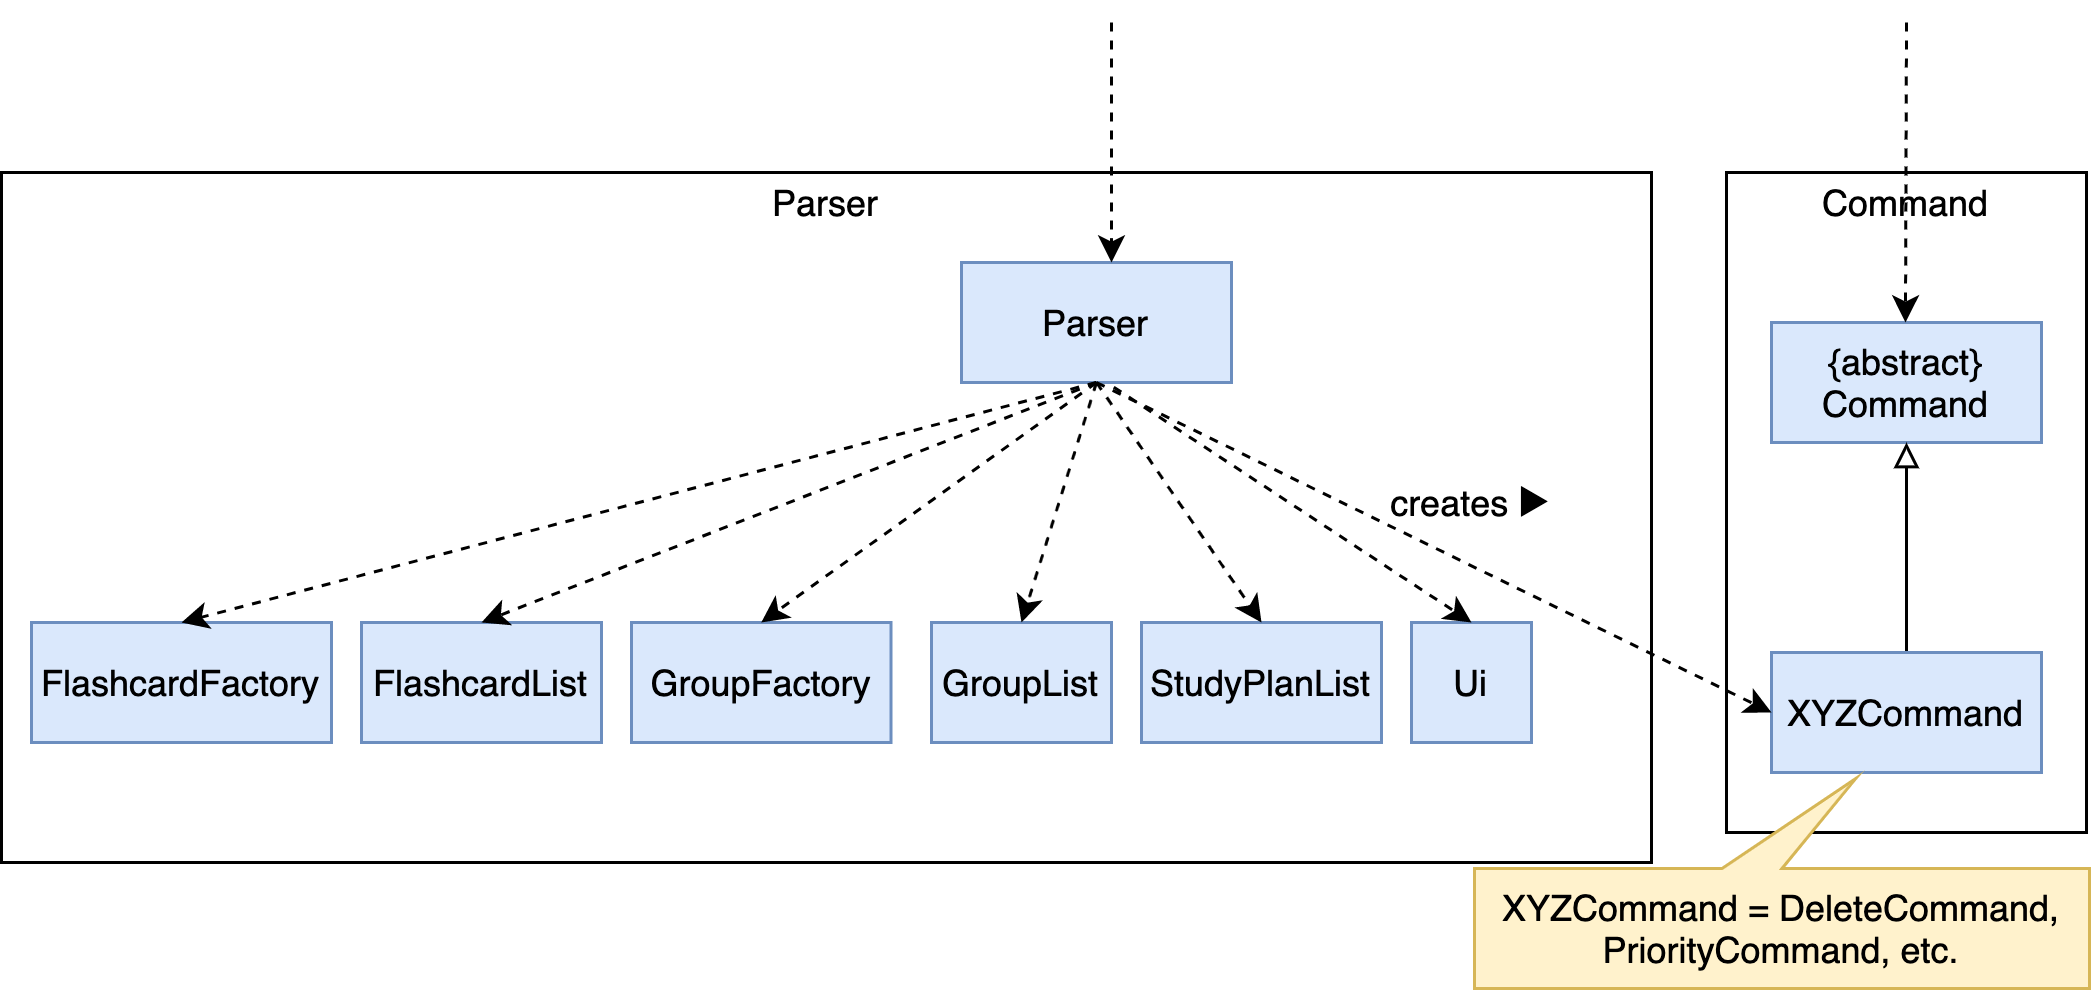

The diagram above was exported from draw.io. Its source (the exported page's mxGraphModel, read from the mxfile embedded in the PNG):
<mxGraphModel dx="946" dy="596" grid="1" gridSize="10" guides="1" tooltips="1" connect="1" arrows="1" fold="1" page="1" pageScale="1" pageWidth="827" pageHeight="1169" math="0" shadow="0">
  <root>
    <mxCell id="WIyWlLk6GJQsqaUBKTNV-0" />
    <mxCell id="WIyWlLk6GJQsqaUBKTNV-1" parent="WIyWlLk6GJQsqaUBKTNV-0" />
    <mxCell id="_zIWYZCIeYMaQIqv80nh-29" value="" style="rounded=0;whiteSpace=wrap;html=1;fillColor=none;gradientColor=none;" parent="WIyWlLk6GJQsqaUBKTNV-1" vertex="1">
      <mxGeometry x="655" y="120" width="120" height="220" as="geometry" />
    </mxCell>
    <mxCell id="_zIWYZCIeYMaQIqv80nh-19" value="" style="rounded=0;whiteSpace=wrap;html=1;gradientColor=none;fillColor=none;align=left;" parent="WIyWlLk6GJQsqaUBKTNV-1" vertex="1">
      <mxGeometry x="80" y="120" width="550" height="230" as="geometry" />
    </mxCell>
    <mxCell id="_zIWYZCIeYMaQIqv80nh-1" value="Parser" style="rounded=0;whiteSpace=wrap;html=1;fillColor=#dae8fc;strokeColor=#6c8ebf;" parent="WIyWlLk6GJQsqaUBKTNV-1" vertex="1">
      <mxGeometry x="400" y="150" width="90" height="40" as="geometry" />
    </mxCell>
    <mxCell id="_zIWYZCIeYMaQIqv80nh-2" value="FlashcardFactory" style="rounded=0;whiteSpace=wrap;html=1;fillColor=#dae8fc;strokeColor=#6c8ebf;" parent="WIyWlLk6GJQsqaUBKTNV-1" vertex="1">
      <mxGeometry x="90" y="270" width="100" height="40" as="geometry" />
    </mxCell>
    <mxCell id="_zIWYZCIeYMaQIqv80nh-3" value="" style="endArrow=classic;html=1;exitX=0.5;exitY=1;exitDx=0;exitDy=0;entryX=0.5;entryY=0;entryDx=0;entryDy=0;dashed=1;" parent="WIyWlLk6GJQsqaUBKTNV-1" source="_zIWYZCIeYMaQIqv80nh-1" target="_zIWYZCIeYMaQIqv80nh-2" edge="1">
      <mxGeometry width="50" height="50" relative="1" as="geometry">
        <mxPoint x="370" y="340" as="sourcePoint" />
        <mxPoint x="420" y="290" as="targetPoint" />
      </mxGeometry>
    </mxCell>
    <mxCell id="_zIWYZCIeYMaQIqv80nh-4" value="FlashcardList" style="rounded=0;whiteSpace=wrap;html=1;fillColor=#dae8fc;strokeColor=#6c8ebf;" parent="WIyWlLk6GJQsqaUBKTNV-1" vertex="1">
      <mxGeometry x="200" y="270" width="80" height="40" as="geometry" />
    </mxCell>
    <mxCell id="_zIWYZCIeYMaQIqv80nh-5" value="" style="endArrow=classic;html=1;exitX=0.5;exitY=1;exitDx=0;exitDy=0;entryX=0.5;entryY=0;entryDx=0;entryDy=0;dashed=1;" parent="WIyWlLk6GJQsqaUBKTNV-1" source="_zIWYZCIeYMaQIqv80nh-1" target="_zIWYZCIeYMaQIqv80nh-4" edge="1">
      <mxGeometry width="50" height="50" relative="1" as="geometry">
        <mxPoint x="452.4999999999999" y="180" as="sourcePoint" />
        <mxPoint x="527.5" y="290" as="targetPoint" />
      </mxGeometry>
    </mxCell>
    <mxCell id="_zIWYZCIeYMaQIqv80nh-6" value="GroupFactory" style="rounded=0;whiteSpace=wrap;html=1;fillColor=#dae8fc;strokeColor=#6c8ebf;" parent="WIyWlLk6GJQsqaUBKTNV-1" vertex="1">
      <mxGeometry x="290" y="270" width="86.5" height="40" as="geometry" />
    </mxCell>
    <mxCell id="_zIWYZCIeYMaQIqv80nh-7" value="" style="endArrow=classic;html=1;exitX=0.5;exitY=1;exitDx=0;exitDy=0;entryX=0.5;entryY=0;entryDx=0;entryDy=0;dashed=1;" parent="WIyWlLk6GJQsqaUBKTNV-1" source="_zIWYZCIeYMaQIqv80nh-1" target="_zIWYZCIeYMaQIqv80nh-6" edge="1">
      <mxGeometry width="50" height="50" relative="1" as="geometry">
        <mxPoint x="454.9999999999999" y="180" as="sourcePoint" />
        <mxPoint x="637.5" y="290" as="targetPoint" />
      </mxGeometry>
    </mxCell>
    <mxCell id="_zIWYZCIeYMaQIqv80nh-13" value="GroupList" style="rounded=0;whiteSpace=wrap;html=1;fillColor=#dae8fc;strokeColor=#6c8ebf;" parent="WIyWlLk6GJQsqaUBKTNV-1" vertex="1">
      <mxGeometry x="390" y="270" width="60" height="40" as="geometry" />
    </mxCell>
    <mxCell id="_zIWYZCIeYMaQIqv80nh-14" value="" style="endArrow=classic;html=1;exitX=0.5;exitY=1;exitDx=0;exitDy=0;entryX=0.5;entryY=0;entryDx=0;entryDy=0;dashed=1;" parent="WIyWlLk6GJQsqaUBKTNV-1" source="_zIWYZCIeYMaQIqv80nh-1" target="_zIWYZCIeYMaQIqv80nh-13" edge="1">
      <mxGeometry width="50" height="50" relative="1" as="geometry">
        <mxPoint x="785" y="190" as="sourcePoint" />
        <mxPoint x="760" y="290" as="targetPoint" />
      </mxGeometry>
    </mxCell>
    <mxCell id="_zIWYZCIeYMaQIqv80nh-15" value="StudyPlanList" style="rounded=0;whiteSpace=wrap;html=1;fillColor=#dae8fc;strokeColor=#6c8ebf;" parent="WIyWlLk6GJQsqaUBKTNV-1" vertex="1">
      <mxGeometry x="460" y="270" width="80" height="40" as="geometry" />
    </mxCell>
    <mxCell id="_zIWYZCIeYMaQIqv80nh-16" value="" style="endArrow=classic;html=1;exitX=0.5;exitY=1;exitDx=0;exitDy=0;entryX=0.5;entryY=0;entryDx=0;entryDy=0;dashed=1;" parent="WIyWlLk6GJQsqaUBKTNV-1" source="_zIWYZCIeYMaQIqv80nh-1" target="_zIWYZCIeYMaQIqv80nh-15" edge="1">
      <mxGeometry width="50" height="50" relative="1" as="geometry">
        <mxPoint x="785" y="190" as="sourcePoint" />
        <mxPoint x="867.5" y="290" as="targetPoint" />
      </mxGeometry>
    </mxCell>
    <mxCell id="_zIWYZCIeYMaQIqv80nh-17" value="Ui" style="rounded=0;whiteSpace=wrap;html=1;fillColor=#dae8fc;strokeColor=#6c8ebf;" parent="WIyWlLk6GJQsqaUBKTNV-1" vertex="1">
      <mxGeometry x="550" y="270" width="40" height="40" as="geometry" />
    </mxCell>
    <mxCell id="_zIWYZCIeYMaQIqv80nh-18" value="" style="endArrow=classic;html=1;exitX=0.564;exitY=1.039;exitDx=0;exitDy=0;entryX=0.5;entryY=0;entryDx=0;entryDy=0;dashed=1;exitPerimeter=0;" parent="WIyWlLk6GJQsqaUBKTNV-1" source="_zIWYZCIeYMaQIqv80nh-1" target="_zIWYZCIeYMaQIqv80nh-17" edge="1">
      <mxGeometry width="50" height="50" relative="1" as="geometry">
        <mxPoint x="785" y="190" as="sourcePoint" />
        <mxPoint x="977.5" y="290" as="targetPoint" />
      </mxGeometry>
    </mxCell>
    <mxCell id="_zIWYZCIeYMaQIqv80nh-21" value="Parser" style="text;html=1;strokeColor=none;fillColor=none;align=center;verticalAlign=middle;whiteSpace=wrap;rounded=0;" parent="WIyWlLk6GJQsqaUBKTNV-1" vertex="1">
      <mxGeometry x="335" y="120" width="40" height="20" as="geometry" />
    </mxCell>
    <mxCell id="_zIWYZCIeYMaQIqv80nh-24" value="{abstract}&lt;br&gt;Command" style="rounded=0;whiteSpace=wrap;html=1;fillColor=#dae8fc;strokeColor=#6c8ebf;" parent="WIyWlLk6GJQsqaUBKTNV-1" vertex="1">
      <mxGeometry x="670" y="170" width="90" height="40" as="geometry" />
    </mxCell>
    <mxCell id="_zIWYZCIeYMaQIqv80nh-25" value="" style="endArrow=block;html=1;entryX=0.5;entryY=1;entryDx=0;entryDy=0;endFill=0;exitX=0.5;exitY=0;exitDx=0;exitDy=0;" parent="WIyWlLk6GJQsqaUBKTNV-1" source="_zIWYZCIeYMaQIqv80nh-26" target="_zIWYZCIeYMaQIqv80nh-24" edge="1">
      <mxGeometry width="50" height="50" relative="1" as="geometry">
        <mxPoint x="715" y="250" as="sourcePoint" />
        <mxPoint x="550" y="190" as="targetPoint" />
      </mxGeometry>
    </mxCell>
    <mxCell id="_zIWYZCIeYMaQIqv80nh-26" value="XYZCommand" style="rounded=0;whiteSpace=wrap;html=1;fillColor=#dae8fc;strokeColor=#6c8ebf;" parent="WIyWlLk6GJQsqaUBKTNV-1" vertex="1">
      <mxGeometry x="670" y="280" width="90" height="40" as="geometry" />
    </mxCell>
    <mxCell id="_zIWYZCIeYMaQIqv80nh-27" value="" style="endArrow=classic;html=1;entryX=0;entryY=0.5;entryDx=0;entryDy=0;exitX=0.5;exitY=1;exitDx=0;exitDy=0;dashed=1;" parent="WIyWlLk6GJQsqaUBKTNV-1" source="_zIWYZCIeYMaQIqv80nh-1" target="_zIWYZCIeYMaQIqv80nh-26" edge="1">
      <mxGeometry width="50" height="50" relative="1" as="geometry">
        <mxPoint x="500" y="240" as="sourcePoint" />
        <mxPoint x="550" y="190" as="targetPoint" />
      </mxGeometry>
    </mxCell>
    <mxCell id="_zIWYZCIeYMaQIqv80nh-28" value="&lt;font style=&quot;font-size: 12px&quot;&gt;creates&amp;nbsp;▶&lt;/font&gt;" style="text;html=1;strokeColor=none;fillColor=none;align=center;verticalAlign=middle;whiteSpace=wrap;rounded=0;" parent="WIyWlLk6GJQsqaUBKTNV-1" vertex="1">
      <mxGeometry x="550" y="220" width="40" height="20" as="geometry" />
    </mxCell>
    <mxCell id="_zIWYZCIeYMaQIqv80nh-30" value="Command" style="text;html=1;strokeColor=none;fillColor=none;align=center;verticalAlign=middle;whiteSpace=wrap;rounded=0;" parent="WIyWlLk6GJQsqaUBKTNV-1" vertex="1">
      <mxGeometry x="695" y="120" width="40" height="20" as="geometry" />
    </mxCell>
    <mxCell id="_zIWYZCIeYMaQIqv80nh-31" value="XYZCommand = DeleteCommand, PriorityCommand, etc." style="shape=callout;whiteSpace=wrap;html=1;perimeter=calloutPerimeter;fillColor=#fff2cc;position2=0.38;direction=west;strokeColor=#d6b656;" parent="WIyWlLk6GJQsqaUBKTNV-1" vertex="1">
      <mxGeometry x="571" y="322" width="205" height="70" as="geometry" />
    </mxCell>
    <mxCell id="_zIWYZCIeYMaQIqv80nh-32" value="" style="endArrow=classic;html=1;dashed=1;" parent="WIyWlLk6GJQsqaUBKTNV-1" edge="1">
      <mxGeometry width="50" height="50" relative="1" as="geometry">
        <mxPoint x="450" y="70" as="sourcePoint" />
        <mxPoint x="450" y="150" as="targetPoint" />
      </mxGeometry>
    </mxCell>
    <mxCell id="_zIWYZCIeYMaQIqv80nh-33" value="" style="endArrow=classic;html=1;dashed=1;" parent="WIyWlLk6GJQsqaUBKTNV-1" edge="1">
      <mxGeometry width="50" height="50" relative="1" as="geometry">
        <mxPoint x="715" y="70" as="sourcePoint" />
        <mxPoint x="714.66" y="170" as="targetPoint" />
      </mxGeometry>
    </mxCell>
  </root>
</mxGraphModel>